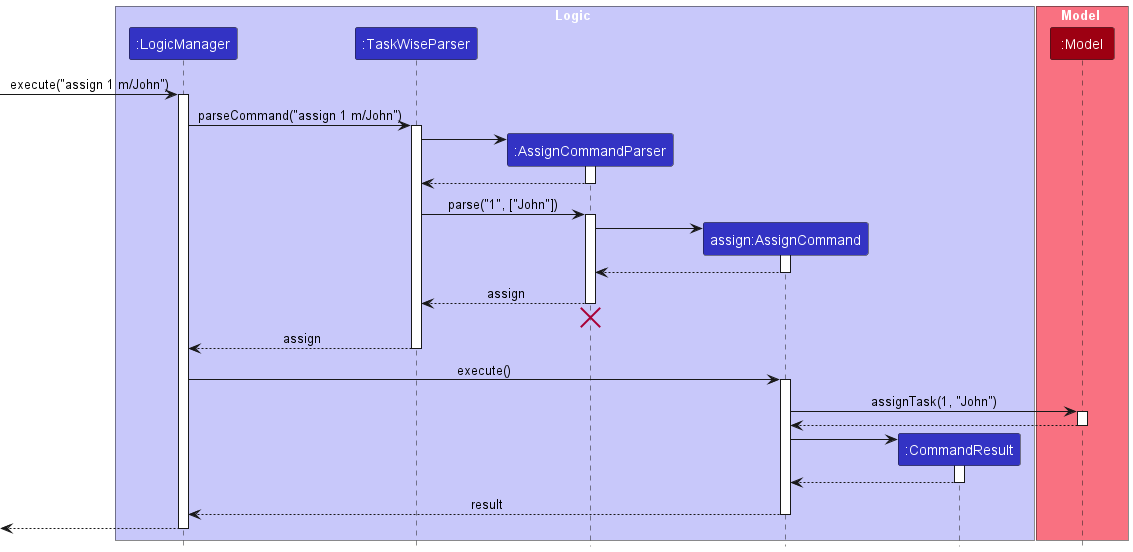

The diagram above was rendered by PlantUML. Its source (embedded in the PNG):
@startuml
!include style.puml
skinparam ArrowFontStyle plain

box Logic LOGIC_COLOR_T1
participant ":LogicManager" as LogicManager LOGIC_COLOR
participant ":TaskWiseParser" as TaskWiseParser LOGIC_COLOR
participant ":AssignCommandParser" as AssignCommandParser LOGIC_COLOR
participant "assign:AssignCommand" as AssignCommand LOGIC_COLOR
participant ":CommandResult" as CommandResult LOGIC_COLOR
end box

box Model MODEL_COLOR_T1
participant ":Model" as Model MODEL_COLOR
end box

[-> LogicManager : execute("assign 1 m/John")
activate LogicManager

LogicManager -> TaskWiseParser : parseCommand("assign 1 m/John")
activate TaskWiseParser

create AssignCommandParser
TaskWiseParser -> AssignCommandParser
activate AssignCommandParser

AssignCommandParser --> TaskWiseParser
deactivate AssignCommandParser

TaskWiseParser -> AssignCommandParser : parse("1", ["John"])
activate AssignCommandParser

create AssignCommand
AssignCommandParser -> AssignCommand
activate AssignCommand

AssignCommand --> AssignCommandParser
deactivate AssignCommand

AssignCommandParser --> TaskWiseParser : assign
deactivate AssignCommandParser
'Hidden arrow to position the destroy marker below the end of the activation bar.
AssignCommandParser -[hidden]-> TaskWiseParser
destroy AssignCommandParser

TaskWiseParser --> LogicManager : assign
deactivate TaskWiseParser

LogicManager -> AssignCommand : execute()
activate AssignCommand

AssignCommand -> Model : assignTask(1, "John")
activate Model

Model --> AssignCommand
deactivate Model

create CommandResult
AssignCommand -> CommandResult
activate CommandResult

CommandResult --> AssignCommand
deactivate CommandResult

AssignCommand --> LogicManager : result
deactivate AssignCommand

[<--LogicManager
deactivate LogicManager
@enduml